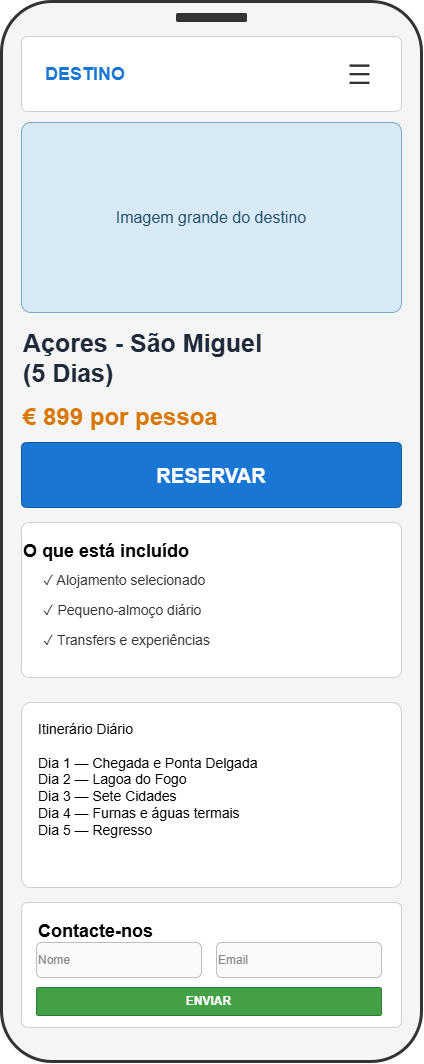

The diagram above was exported from draw.io. Its source (the exported page's mxGraphModel, read from the mxfile embedded in the PNG):
<mxGraphModel dx="3459" dy="2233" grid="1" gridSize="10" guides="1" tooltips="1" connect="1" arrows="1" fold="1" page="1" pageScale="1" pageWidth="827" pageHeight="1169" math="0" shadow="0">
  <root>
    <mxCell id="0" />
    <mxCell id="1" parent="0" />
    <mxCell id="3Bx5AnS8NLbjylxndSVI-1" parent="1" style="rounded=1;arcSize=12;whiteSpace=wrap;html=1;fillColor=#f5f5f5;strokeColor=#333333;strokeWidth=3;container=1;pointerEvents=0;" value="Smartphone" vertex="1">
      <mxGeometry height="1060" width="420" x="180" y="190" as="geometry" />
    </mxCell>
    <mxCell id="3Bx5AnS8NLbjylxndSVI-2" parent="3Bx5AnS8NLbjylxndSVI-1" style="rounded=1;arcSize=10;fillColor=#333333;strokeColor=#333333;" value="" vertex="1">
      <mxGeometry height="8" width="70" x="175" y="12" as="geometry" />
    </mxCell>
    <mxCell id="3Bx5AnS8NLbjylxndSVI-3" parent="3Bx5AnS8NLbjylxndSVI-1" style="rounded=1;arcSize=8;fillColor=#ffffff;strokeColor=#d0d0d0;html=1;container=1;pointerEvents=0;" value="" vertex="1">
      <mxGeometry height="75" width="380" x="20" y="35" as="geometry" />
    </mxCell>
    <mxCell id="3Bx5AnS8NLbjylxndSVI-4" parent="3Bx5AnS8NLbjylxndSVI-3" style="text;html=1;fontStyle=1;fontSize=18;fontColor=#1976d2;align=left;verticalAlign=middle;" value="DESTINO" vertex="1">
      <mxGeometry height="40" width="150" x="22" y="18" as="geometry" />
    </mxCell>
    <mxCell id="3Bx5AnS8NLbjylxndSVI-5" parent="3Bx5AnS8NLbjylxndSVI-3" style="text;html=1;fontSize=28;fontColor=#333333;align=center;verticalAlign=middle;" value="☰" vertex="1">
      <mxGeometry height="45" width="45" x="315" y="15" as="geometry" />
    </mxCell>
    <mxCell id="3Bx5AnS8NLbjylxndSVI-6" parent="3Bx5AnS8NLbjylxndSVI-1" style="rounded=1;arcSize=5;whiteSpace=wrap;html=1;fillColor=#d9eaf7;strokeColor=#7aa7c7;fontColor=#24506b;fontSize=16;align=center;verticalAlign=middle;" value="Imagem grande do destino" vertex="1">
      <mxGeometry height="190" width="380" x="20" y="121" as="geometry" />
    </mxCell>
    <mxCell id="3Bx5AnS8NLbjylxndSVI-7" parent="3Bx5AnS8NLbjylxndSVI-1" style="text;html=1;fontStyle=1;fontSize=25;fontColor=#1f2937;align=left;verticalAlign=middle;whiteSpace=wrap;" value="Açores - São Miguel&lt;br&gt;(5 Dias)" vertex="1">
      <mxGeometry height="70" width="380" x="20" y="321" as="geometry" />
    </mxCell>
    <mxCell id="3Bx5AnS8NLbjylxndSVI-8" parent="3Bx5AnS8NLbjylxndSVI-1" style="text;html=1;fontStyle=1;fontSize=24;fontColor=#d97706;align=left;verticalAlign=middle;" value="€ 899 por pessoa" vertex="1">
      <mxGeometry height="50" width="180" x="20" y="391" as="geometry" />
    </mxCell>
    <mxCell id="3Bx5AnS8NLbjylxndSVI-9" parent="3Bx5AnS8NLbjylxndSVI-1" style="rounded=1;arcSize=8;whiteSpace=wrap;html=1;fillColor=#1976d2;strokeColor=#125aa0;fontColor=#ffffff;fontStyle=1;fontSize=20;align=center;verticalAlign=middle;" value="RESERVAR" vertex="1">
      <mxGeometry height="65" width="380" x="20" y="441" as="geometry" />
    </mxCell>
    <mxCell id="3Bx5AnS8NLbjylxndSVI-10" parent="3Bx5AnS8NLbjylxndSVI-1" style="rounded=1;arcSize=5;whiteSpace=wrap;html=1;fillColor=#ffffff;strokeColor=#d0d0d0;fontStyle=1;fontSize=18;align=left;verticalAlign=top;spacingTop=12;container=1;pointerEvents=0;" value="O que está incluído" vertex="1">
      <mxGeometry height="155" width="380" x="20" y="521" as="geometry" />
    </mxCell>
    <mxCell id="3Bx5AnS8NLbjylxndSVI-11" parent="3Bx5AnS8NLbjylxndSVI-10" style="text;html=1;fontSize=14;fontColor=#333333;align=left;verticalAlign=middle;" value="✓  Alojamento selecionado" vertex="1">
      <mxGeometry height="25" width="330" x="20" y="45" as="geometry" />
    </mxCell>
    <mxCell id="3Bx5AnS8NLbjylxndSVI-12" parent="3Bx5AnS8NLbjylxndSVI-10" style="text;html=1;fontSize=14;fontColor=#333333;align=left;verticalAlign=middle;" value="✓  Pequeno-almoço diário" vertex="1">
      <mxGeometry height="25" width="330" x="20" y="75" as="geometry" />
    </mxCell>
    <mxCell id="3Bx5AnS8NLbjylxndSVI-13" parent="3Bx5AnS8NLbjylxndSVI-10" style="text;html=1;fontSize=14;fontColor=#333333;align=left;verticalAlign=middle;" value="✓  Transfers e experiências" vertex="1">
      <mxGeometry height="25" width="330" x="20" y="105" as="geometry" />
    </mxCell>
    <mxCell id="3Bx5AnS8NLbjylxndSVI-14" parent="3Bx5AnS8NLbjylxndSVI-1" style="rounded=1;arcSize=5;whiteSpace=wrap;html=1;fillColor=#ffffff;strokeColor=#d0d0d0;fontSize=14;align=left;verticalAlign=top;spacingTop=12;spacingLeft=15;" value="Itinerário Diário&lt;br&gt;&lt;br&gt;Dia 1 — Chegada e Ponta Delgada&lt;br&gt;Dia 2 — Lagoa do Fogo&lt;br&gt;Dia 3 — Sete Cidades&lt;br&gt;Dia 4 — Furnas e águas termais&lt;br&gt;Dia 5 — Regresso" vertex="1">
      <mxGeometry height="185" width="380" x="20" y="701" as="geometry" />
    </mxCell>
    <mxCell id="3Bx5AnS8NLbjylxndSVI-15" parent="3Bx5AnS8NLbjylxndSVI-1" style="rounded=1;arcSize=5;whiteSpace=wrap;html=1;fillColor=#ffffff;strokeColor=#d0d0d0;fontStyle=1;fontSize=18;align=left;verticalAlign=top;spacingTop=12;spacingLeft=15;container=1;pointerEvents=0;" value="Contacte-nos" vertex="1">
      <mxGeometry height="125" width="380" x="20" y="901" as="geometry" />
    </mxCell>
    <mxCell id="3Bx5AnS8NLbjylxndSVI-16" parent="3Bx5AnS8NLbjylxndSVI-15" style="rounded=1;whiteSpace=wrap;html=1;fillColor=#fafafa;strokeColor=#bdbdbd;fontColor=#888888;align=left;verticalAlign=middle;" value="Nome" vertex="1">
      <mxGeometry height="35" width="165" x="15" y="40" as="geometry" />
    </mxCell>
    <mxCell id="3Bx5AnS8NLbjylxndSVI-17" parent="3Bx5AnS8NLbjylxndSVI-15" style="rounded=1;whiteSpace=wrap;html=1;fillColor=#fafafa;strokeColor=#bdbdbd;fontColor=#888888;align=left;verticalAlign=middle;" value="Email" vertex="1">
      <mxGeometry height="35" width="165" x="195" y="40" as="geometry" />
    </mxCell>
    <mxCell id="3Bx5AnS8NLbjylxndSVI-18" parent="3Bx5AnS8NLbjylxndSVI-15" style="rounded=1;arcSize=5;whiteSpace=wrap;html=1;fillColor=#43a047;strokeColor=#2e7d32;fontColor=#ffffff;fontStyle=1;align=center;verticalAlign=middle;" value="ENVIAR" vertex="1">
      <mxGeometry height="28" width="345" x="15" y="85" as="geometry" />
    </mxCell>
  </root>
</mxGraphModel>